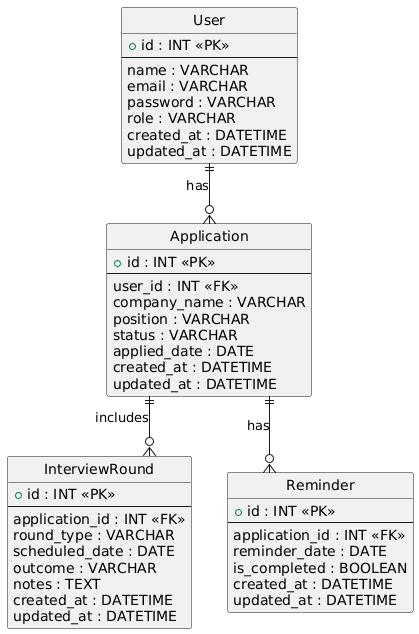

The diagram above was rendered by PlantUML. Its source (embedded in the PNG):
@startuml
hide circle
skinparam linetype ortho

entity User {
  +id : INT <<PK>>
  --
  name : VARCHAR
  email : VARCHAR
  password : VARCHAR
  role : VARCHAR
  created_at : DATETIME
  updated_at : DATETIME
}

entity Application {
  +id : INT <<PK>>
  --
  user_id : INT <<FK>>
  company_name : VARCHAR
  position : VARCHAR
  status : VARCHAR
  applied_date : DATE
  created_at : DATETIME
  updated_at : DATETIME
}

entity InterviewRound {
  +id : INT <<PK>>
  --
  application_id : INT <<FK>>
  round_type : VARCHAR
  scheduled_date : DATE
  outcome : VARCHAR
  notes : TEXT
  created_at : DATETIME
  updated_at : DATETIME
}

entity Reminder {
  +id : INT <<PK>>
  --
  application_id : INT <<FK>>
  reminder_date : DATE
  is_completed : BOOLEAN
  created_at : DATETIME
  updated_at : DATETIME
}

' =========================
' Relationships
' =========================

User ||--o{ Application : has
Application ||--o{ InterviewRound : includes
Application ||--o{ Reminder : has
@enduml